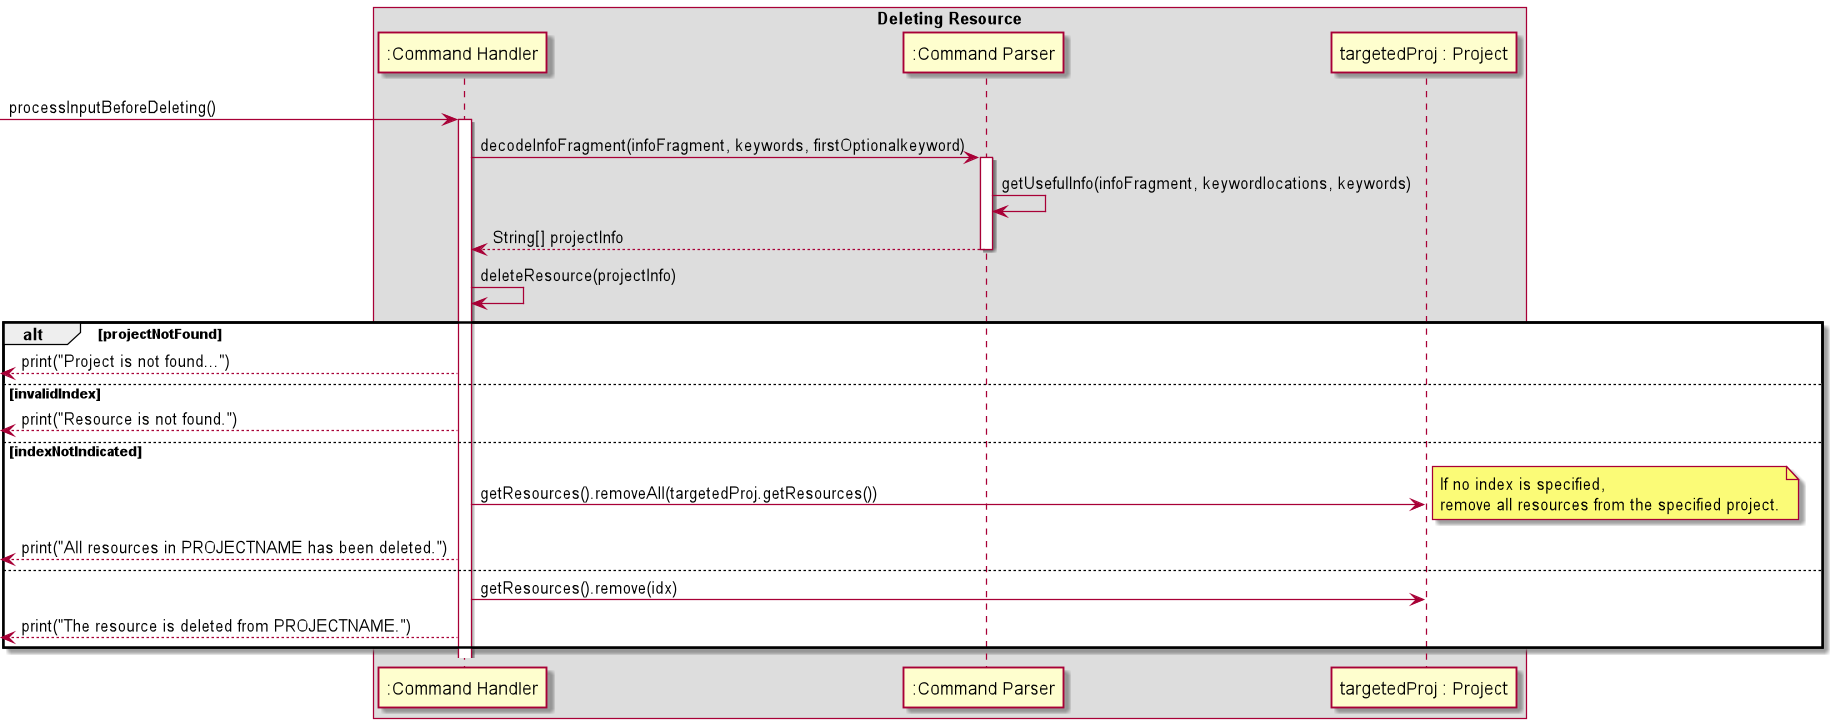

The diagram above was rendered by PlantUML. Its source (embedded in the PNG):
@startuml
'https://plantuml.com/sequence-diagram

box Deleting Resource
participant ":Command Handler" as CommandHandler
participant ":Command Parser" as CommandParser
participant "targetedProj : Project" as Project

end box

[-> CommandHandler : processInputBeforeDeleting()
activate CommandHandler


CommandHandler -> CommandParser: decodeInfoFragment(infoFragment, keywords, firstOptionalkeyword)
activate CommandParser

CommandParser-> CommandParser : getUsefulInfo(infoFragment, keywordlocations, keywords)
CommandHandler <-- CommandParser : String[] projectInfo
deactivate CommandParser

CommandHandler -> CommandHandler : deleteResource(projectInfo)


alt projectNotFound
    [<-- CommandHandler : print("Project is not found...")

else invalidIndex
    [<-- CommandHandler : print("Resource is not found.")

else indexNotIndicated
    CommandHandler -> Project : getResources().removeAll(targetedProj.getResources())
    note right
    If no index is specified,
    remove all resources from the specified project.
    end note
    [<-- CommandHandler : print("All resources in PROJECTNAME has been deleted.")

else
    CommandHandler -> Project : getResources().remove(idx)
    [<-- CommandHandler : print("The resource is deleted from PROJECTNAME.")

end


@enduml